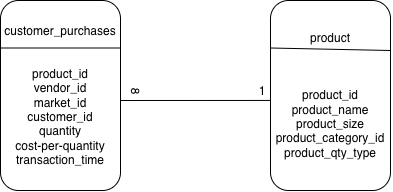

The diagram above was exported from draw.io. Its source (the exported page's mxGraphModel, read from the mxfile embedded in the PNG):
<mxGraphModel dx="1103" dy="588" grid="1" gridSize="10" guides="1" tooltips="1" connect="1" arrows="1" fold="1" page="1" pageScale="1" pageWidth="827" pageHeight="1169" math="0" shadow="0">
  <root>
    <mxCell id="0" />
    <mxCell id="1" parent="0" />
    <mxCell id="QRX7P8apYVDaBD9wKlU7-1" parent="1" style="rounded=1;whiteSpace=wrap;html=1;roundedPerimeter=1;" value="customer_purchases&lt;div&gt;&lt;br&gt;&lt;/div&gt;&lt;div&gt;&lt;br&gt;&lt;/div&gt;&lt;div&gt;product_id&lt;/div&gt;&lt;div&gt;vendor_id&lt;/div&gt;&lt;div&gt;market_id&lt;/div&gt;&lt;div&gt;customer_id&lt;/div&gt;&lt;div&gt;quantity&lt;/div&gt;&lt;div&gt;cost-per-quantity&lt;/div&gt;&lt;div&gt;transaction_time&lt;/div&gt;" vertex="1">
      <mxGeometry height="190" width="120" x="180" y="270" as="geometry" />
    </mxCell>
    <mxCell id="QRX7P8apYVDaBD9wKlU7-3" parent="1" style="rounded=1;whiteSpace=wrap;html=1;" value="product&lt;div&gt;&lt;br&gt;&lt;/div&gt;&lt;div&gt;&lt;br&gt;&lt;/div&gt;&lt;div&gt;&lt;br&gt;&lt;/div&gt;&lt;div&gt;product_id&lt;/div&gt;&lt;div&gt;product_name&lt;/div&gt;&lt;div&gt;product_size&lt;/div&gt;&lt;div&gt;product_category_id&lt;/div&gt;&lt;div&gt;product_qty_type&lt;/div&gt;" vertex="1">
      <mxGeometry height="190" width="120" x="450" y="270" as="geometry" />
    </mxCell>
    <mxCell id="QRX7P8apYVDaBD9wKlU7-5" edge="1" parent="1" source="QRX7P8apYVDaBD9wKlU7-1" style="endArrow=none;html=1;rounded=0;defaultLabelBackgroundColor=page;entryX=1;entryY=0.25;entryDx=0;entryDy=0;exitX=0;exitY=0.25;exitDx=0;exitDy=0;" target="QRX7P8apYVDaBD9wKlU7-1" value="">
      <mxGeometry height="50" relative="1" width="50" as="geometry">
        <mxPoint x="180" y="320" as="sourcePoint" />
        <mxPoint x="270" y="320" as="targetPoint" />
      </mxGeometry>
    </mxCell>
    <mxCell id="QRX7P8apYVDaBD9wKlU7-6" edge="1" parent="1" source="QRX7P8apYVDaBD9wKlU7-3" style="endArrow=none;html=1;rounded=0;defaultLabelBackgroundColor=page;entryX=1;entryY=0.25;entryDx=0;entryDy=0;exitX=0;exitY=0.25;exitDx=0;exitDy=0;" value="">
      <mxGeometry height="50" relative="1" width="50" as="geometry">
        <mxPoint x="450" y="322" as="sourcePoint" />
        <mxPoint x="570" y="320" as="targetPoint" />
      </mxGeometry>
    </mxCell>
    <mxCell id="QRX7P8apYVDaBD9wKlU7-9" edge="1" parent="1" style="endArrow=none;html=1;rounded=0;defaultLabelBackgroundColor=page;entryX=0;entryY=0.526;entryDx=0;entryDy=0;entryPerimeter=0;" target="QRX7P8apYVDaBD9wKlU7-3" value="">
      <mxGeometry height="50" relative="1" width="50" as="geometry">
        <mxPoint x="300" y="370" as="sourcePoint" />
        <mxPoint x="350" y="320" as="targetPoint" />
      </mxGeometry>
    </mxCell>
    <mxCell id="QRX7P8apYVDaBD9wKlU7-10" parent="1" style="text;html=1;whiteSpace=wrap;strokeColor=none;fillColor=none;align=center;verticalAlign=middle;rounded=0;" value="1" vertex="1">
      <mxGeometry height="30" width="60" x="412" y="346" as="geometry" />
    </mxCell>
    <mxCell id="QRX7P8apYVDaBD9wKlU7-12" parent="1" style="text;html=1;whiteSpace=wrap;strokeColor=none;fillColor=none;align=center;verticalAlign=middle;rounded=0;rotation=90;" value="8" vertex="1">
      <mxGeometry height="30" width="60" x="285" y="346" as="geometry" />
    </mxCell>
  </root>
</mxGraphModel>